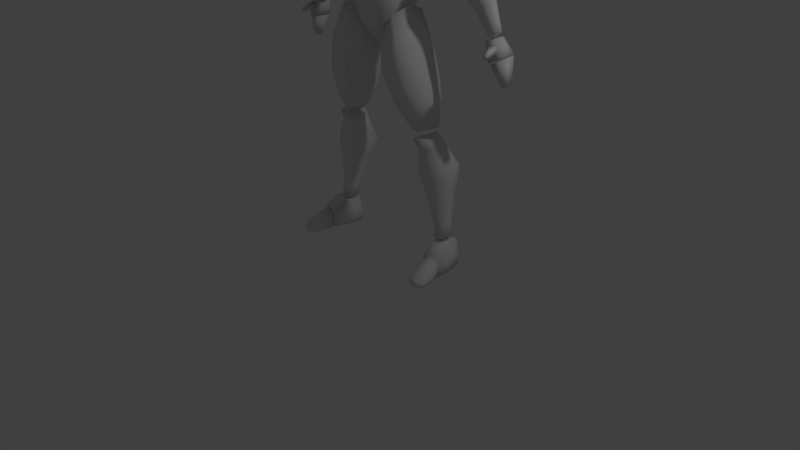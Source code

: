 # Source: Mannequin_Character_Smooth.blend  (saved by Blender 2.79.0; exported with 4.5.12 LTS)
import bpy
from mathutils import Matrix  # noqa: F401  (used for matrix-valued properties, if any)

bpy.ops.wm.read_factory_settings(use_empty=True)
scene = bpy.context.scene
scene.name = 'Scene'

# ---- collections
col_collection_1 = bpy.data.collections.new('Collection 1'); scene.collection.children.link(col_collection_1)

# ---- materials (node trees are filled in below, after node groups)
mat_base_white = bpy.data.materials.new('Base_White')
mat_base_white.alpha_threshold = 0.0
mat_base_white.use_transparent_shadow = False
mat_base_white.roughness = 0.5
mat_base_white.line_color = (0.0, 0.0, 0.0, 1.0)
mat_l_arm = bpy.data.materials.new('L_Arm')
mat_l_arm.alpha_threshold = 0.0
mat_l_arm.use_transparent_shadow = False
mat_l_arm.diffuse_color = (0.1374, 0.6183, 0.8, 1.0)
mat_l_arm.roughness = 0.5
mat_l_arm.specular_intensity = 0.0
mat_r_arm = bpy.data.materials.new('R_Arm')
mat_r_arm.alpha_threshold = 0.0
mat_r_arm.use_transparent_shadow = False
mat_r_arm.diffuse_color = (0.8, 0.04769, 0.05711, 1.0)
mat_r_arm.roughness = 0.5
mat_r_arm.specular_intensity = 0.0
mat_dark_grey = bpy.data.materials.new('Dark_grey')
mat_dark_grey.alpha_threshold = 0.0
mat_dark_grey.use_transparent_shadow = False
mat_dark_grey.diffuse_color = (0.17, 0.17, 0.17, 1.0)
mat_dark_grey.roughness = 0.5
mat_dark_grey.specular_intensity = 0.0

# ---- material node trees

# ---- world
world_world = bpy.data.worlds.new('World'); scene.world = world_world
world_world.color = (0.05088, 0.05088, 0.05088)
world_world.use_sun_shadow = False
world_world.sun_shadow_jitter_overblur = 0.0
world_world.cycles.sampling_method = 'MANUAL'

# ---- cameras
cam_camera = bpy.data.cameras.new('Camera')
cam_camera.clip_end = 100.0
cam_camera.lens = 35.0
cam_camera.sensor_width = 32.0
cam_camera.sensor_height = 18.0
cam_camera.ortho_scale = 7.314
cam_camera.dof.focus_distance = 0.0
cam_camera.dof.aperture_fstop = 128.0

# ---- lights
light_lamp = bpy.data.lights.new('Lamp', 'POINT')
light_lamp.transmission_factor = 0.0
light_lamp.cutoff_distance = 30.0
light_lamp.energy = 100.0
light_lamp.shadow_buffer_clip_start = 1.001
light_lamp.shadow_soft_size = 0.1
light_lamp.shadow_maximum_resolution = 0.006
light_lamp.use_absolute_resolution = True

# ---- meshes
me_cube = bpy.data.meshes.new('Cube')
me_cube.from_pydata([(0.8854, -0.1843, -0.1088), (1.071, -0.1482, -0.1034), (1.121, -0.4327, -0.1034), (0.936, -0.4692, -0.1048), (0.8775, -0.1756, 0.1028), (1.063, -0.1395, 0.1082), (1.116, -0.4085, -0.02413), (0.9306, -0.4449, -0.02137), (0.9776, -0.1635, -0.1118), (1.036, -0.4907, -0.1101), (0.9659, -0.1423, 0.1458), (1.033, -0.4762, -0.01824), (1.083, -0.1203, -0.09574), (1.077, -0.0989, 0.1455), (0.8525, -0.1657, -0.09745), (0.8465, -0.1444, 0.1438), (0.9978, 0.3123, -0.09574), (0.9848, 0.2778, 0.2547), (0.7672, 0.2669, -0.09745), (0.7885, 0.2399, 0.2469), (0.8676, -0.1711, -0.004113), (1.076, -0.1304, 0.001976), (1.133, -0.4275, -0.0614), (0.9222, -0.4692, -0.06094), (1.038, -0.5004, -0.06013), (0.9684, -0.1468, 0.01579), (0.7976, -0.00264, -0.09761), (0.8145, 0.006196, 0.2435), (1.072, 0.05144, -0.09558), (1.048, 0.0513, 0.2527), (0.9687, -0.1474, -0.09952), (0.9626, -0.1256, 0.1468), (0.8776, 0.3148, -0.09952), (0.8832, 0.2755, 0.2565), (0.9331, 0.01843, 0.25), (0.935, 0.02349, -0.09952), (1.08, -0.1109, 0.02179), (0.8498, -0.1563, 0.02008), (0.764, 0.2788, 0.02008), (0.9946, 0.3243, 0.02179), (1.071, 0.05128, 0.02195), (0.7968, -0.002804, 0.01992), (0.8756, 0.3202, 0.02046), (0.9659, -0.1378, 0.02046), (0.9443, 0.08047, 0.3068), (0.899, 0.02738, 1.201), (0.8003, 0.08047, 0.281), (0.5591, 0.02738, 1.14), (0.9443, 0.2268, 0.3068), (0.899, 0.3728, 1.201), (0.8003, 0.2268, 0.281), (0.5591, 0.3728, 1.14), (0.9087, 0.06103, 0.876), (0.6631, 0.06103, 0.832), (0.6631, 0.3106, 0.832), (0.9087, 0.3106, 0.876), (0.8063, 0.01295, 1.435), (0.565, 0.01295, 1.391), (0.8063, 0.2581, 1.435), (0.565, 0.2581, 1.391), (0.7798, 0.1536, 0.2908), (0.5163, 0.2001, 1.133), (0.9614, 0.1536, 0.3158), (0.9418, 0.2001, 1.209), (0.9397, 0.1858, 0.8816), (0.6322, 0.1858, 0.8264), (0.5346, 0.1355, 1.386), (0.8366, 0.1355, 1.44), (0.8715, 0.04526, 0.2983), (0.7291, -0.02672, 1.171), (0.872, 0.2641, 0.2956), (0.7291, 0.4422, 1.171), (0.7859, 0.3684, 0.854), (0.7859, 0.01409, 0.854), (0.6856, -0.03901, 1.413), (0.6856, 0.3084, 1.413), (0.8729, 0.1547, 0.2902), (0.7765, -0.04936, 1.57), (0.5459, -0.04936, 1.528), (0.7765, 0.1849, 1.57), (0.5459, 0.1849, 1.528), (0.5169, 0.06779, 1.523), (0.8056, 0.06779, 1.575), (0.6574, -0.1068, 1.57), (0.6548, 0.2252, 1.585), (0.6558, 0.05917, 1.579), (0.7228, -0.06653, 1.681), (0.4177, -0.2567, 3.005), (0.5334, -0.06653, 1.659), (0.2173, -0.2567, 2.631), (0.7247, 0.1953, 1.67), (0.4177, 0.1975, 3.005), (0.5349, 0.1953, 1.651), (0.2173, 0.1975, 2.539), (0.6899, -0.2157, 2.027), (0.3913, -0.2157, 1.974), (0.3913, 0.2644, 1.974), (0.6899, 0.2644, 2.027), (0.6534, -0.2786, 2.222), (0.3676, -0.2786, 2.17), (0.3676, 0.2686, 2.17), (0.6534, 0.2686, 2.222), (0.6326, -0.07374, 1.645), (0.3641, -0.2805, 2.919), (0.6296, 0.2077, 1.662), (0.3641, 0.2194, 2.919), (0.5406, 0.2817, 2.001), (0.5406, -0.2343, 2.001), (0.5105, 0.2861, 2.196), (0.5105, -0.3021, 2.196), (0.4716, 0.06528, 1.637), (0.09035, 0.001119, 2.569), (0.7862, 0.06528, 1.694), (0.4416, 0.001119, 3.075), (0.7924, 0.02413, 2.04), (0.2909, 0.02413, 1.95), (0.7507, -0.006059, 2.238), (0.2707, -0.006059, 2.152), (0.3538, 0.0001111, 2.976), (0.6289, 0.06794, 1.666), (0.09781, -0.1002, 2.647), (0.176, -0.2087, 2.826), (0.09781, 0.1002, 2.647), (0.176, 0.2087, 2.805), (0.3156, -0.2242, 3.054), (0.3156, 0.2242, 3.054), (0.3576, -0.2852, 3.442), (0.3576, 0.2852, 3.436), (0.3903, -0.2852, 3.61), (0.3903, 0.2852, 3.61), (0.5162, -0.3656, 3.987), (0.5162, 0.3656, 3.987), (0.525, -0.3996, 4.246), (0.525, 0.3996, 4.246), (0.5671, -0.4314, 4.561), (0.5671, 0.4314, 4.561), (0.297, -0.2994, 4.741), (0.297, 0.2994, 4.741), (0.1484, -0.161, 4.764), (0.1484, 0.161, 4.764), (0.1122, -2.384e-07, 2.597), (0.206, -2.384e-07, 2.796), (0.3613, -2.384e-07, 3.018), (0.4157, -2.384e-07, 3.455), (0.4484, -2.384e-07, 3.567), (0.5907, -2.384e-07, 4.011), (0.6008, -2.384e-07, 4.203), (0.6488, -2.384e-07, 4.675), (0.3224, -2.384e-07, 4.741), (0.2036, -2.384e-07, 4.764), (0.6772, -0.08142, 4.167), (0.7099, -0.05438, 4.61), (0.6082, 0.2177, 4.167), (0.6408, 0.2448, 4.61), (0.976, 0.1085, 3.687), (1.134, 0.145, 3.788), (0.933, 0.2949, 3.687), (1.091, 0.3315, 3.788), (0.5979, 0.05782, 4.208), (0.6843, 0.0909, 4.642), (0.9529, 0.2013, 3.656), (1.128, 0.2417, 3.768), (0.7015, -0.08664, 4.398), (0.6262, 0.2396, 4.398), (1.015, 0.3227, 3.73), (1.062, 0.1194, 3.73), (1.056, 0.2251, 3.688), (0.6293, 0.06851, 4.452), (0.7157, 0.2496, 3.939), (0.9376, 0.3008, 4.081), (0.776, -0.0118, 3.939), (0.9979, 0.03943, 4.081), (0.9661, 0.1697, 4.1), (0.7213, 0.1132, 3.944), (0.8885, 0.001688, 4.012), (0.8227, 0.2867, 4.012), (1.411, 0.1973, 2.878), (1.005, 0.08165, 3.544), (1.388, 0.2978, 2.878), (0.9535, 0.3034, 3.544), (1.522, 0.2228, 2.939), (1.249, 0.1381, 3.678), (1.499, 0.3233, 2.939), (1.198, 0.3598, 3.678), (1.076, 0.03178, 3.355), (1.014, 0.2994, 3.355), (1.309, 0.3675, 3.517), (1.371, 0.09985, 3.517), (1.456, 0.3233, 2.881), (1.047, 0.3469, 3.658), (1.483, 0.2039, 2.881), (1.107, 0.08337, 3.658), (1.22, 0.03861, 3.453), (1.147, 0.3566, 3.453), (1.404, 0.2484, 2.845), (0.9318, 0.1816, 3.578), (1.535, 0.2788, 2.917), (1.222, 0.2486, 3.737), (1.359, 0.238, 3.549), (1.008, 0.1572, 3.357), (1.074, 0.2143, 3.664), (1.478, 0.2656, 2.864), (1.232, 0.2912, 3.132), (1.404, 0.331, 3.226), (1.44, 0.1744, 3.226), (1.268, 0.1346, 3.132), (1.318, 0.3266, 3.172), (1.361, 0.1405, 3.172), (1.237, 0.2099, 3.116), (1.442, 0.2573, 3.229), (0.8941, -0.3442, -0.1049), (1.112, -0.3012, -0.1033), (0.8874, -0.316, 0.04148), (1.106, -0.273, 0.04103), (0.9994, -0.3094, 0.06269), (1.007, -0.3415, -0.1101), (0.8761, -0.3322, -0.03172), (1.124, -0.2834, -0.0309), (0.6346, 0.2504, 4.049), (0.9049, -0.02085, 4.368), (0.6327, 0.08315, 4.074), (0.7971, -0.06085, 4.215), (0.8318, 0.2959, 4.368), (0.7077, -0.06636, 4.049), (0.8576, 0.1351, 4.41), (0.7174, 0.2847, 4.215), (1.345, 0.2941, 2.955), (1.469, 0.3227, 3.023), (1.495, 0.2102, 3.023), (1.415, 0.3215, 2.969), (1.446, 0.1877, 2.969), (1.357, 0.2376, 2.928), (1.504, 0.2716, 3.009), (1.371, 0.1815, 2.955), (1.503, 0.1267, 2.599), (1.405, 0.1756, 2.811), (1.465, 0.3782, 2.593), (1.373, 0.3142, 2.811), (1.643, 0.1786, 2.673), (1.543, 0.2076, 2.857), (1.605, 0.4302, 2.666), (1.511, 0.3462, 2.857), (1.601, 0.2485, 2.325), (1.509, 0.1474, 2.583), (1.584, 0.3259, 2.325), (1.476, 0.3655, 2.583), (1.678, 0.2661, 2.356), (1.646, 0.1949, 2.661), (1.66, 0.3436, 2.356), (1.613, 0.413, 2.661), (1.58, 0.01753, 2.718), (1.561, 0.1783, 2.779), (1.53, 0.00754, 2.717), (1.473, 0.1605, 2.78), (1.58, 0.02271, 2.668), (1.566, 0.15, 2.694), (1.53, 0.01272, 2.667), (1.478, 0.1322, 2.695), (0.5599, -0.3169, 2.614), (0.3028, -0.3169, 2.353), (0.3028, 0.2489, 2.353), (0.5599, 0.2489, 2.614), (0.4547, 0.2694, 2.557), (0.4547, -0.3417, 2.557), (0.6428, -0.01486, 2.704), (0.1862, -0.01486, 2.358), (0.9133, 0.03451, 1.04), (0.6016, 0.03451, 0.9845), (0.6016, 0.3512, 0.9845), (0.9133, 0.3512, 1.04), (0.9526, 0.1928, 1.047), (0.5624, 0.1928, 0.9774), (0.7575, 0.4195, 1.012), (0.7575, -0.01987, 1.012), (0.7781, 0.09357, 0.4404), (0.7781, 0.2463, 0.4404), (0.9284, 0.2463, 0.4674), (0.9284, 0.09357, 0.4674), (0.7581, 0.1699, 0.443), (0.9469, 0.1699, 0.4734), (0.8529, 0.06134, 0.4559), (0.8531, 0.2832, 0.4547), (0.2314, -0.3141, 4.966), (0.2665, -0.2714, 5.496), (0.2334, 0.1891, 5.09), (0.2768, 0.1541, 5.496), (-0.001135, 0.2023, 4.974), (-0.001135, 0.2212, 5.598), (-0.001135, -0.2759, 5.614), (0.2422, -0.007278, 4.936), (0.285, -0.01932, 5.52), (0.2645, 0.2086, 5.225), (0.2577, -0.3167, 5.231), (0.2738, -0.01244, 5.228), (-0.8854, -0.1843, -0.1088), (-1.071, -0.1482, -0.1034), (-1.121, -0.4327, -0.1034), (-0.936, -0.4692, -0.1048), (-0.8775, -0.1756, 0.1028), (-1.063, -0.1395, 0.1082), (-1.116, -0.4085, -0.02413), (-0.9306, -0.4449, -0.02137), (-0.9776, -0.1635, -0.1118), (-1.036, -0.4907, -0.1101), (-0.9659, -0.1423, 0.1458), (-1.033, -0.4762, -0.01824), (-1.083, -0.1203, -0.09574), (-1.077, -0.0989, 0.1455), (-0.8525, -0.1657, -0.09745), (-0.8465, -0.1444, 0.1438), (-0.9978, 0.3123, -0.09574), (-0.9848, 0.2778, 0.2547), (-0.7672, 0.2669, -0.09745), (-0.7885, 0.2399, 0.2469), (-0.8676, -0.1711, -0.004113), (-1.076, -0.1304, 0.001976), (-1.133, -0.4275, -0.0614), (-0.9222, -0.4692, -0.06094), (-1.038, -0.5004, -0.06013), (-0.9684, -0.1468, 0.01579), (-0.7976, -0.00264, -0.09761), (-0.8145, 0.006196, 0.2435), (-1.072, 0.05144, -0.09558), (-1.048, 0.0513, 0.2527), (-0.9687, -0.1474, -0.09952), (-0.9626, -0.1256, 0.1468), (-0.8776, 0.3148, -0.09952), (-0.8832, 0.2755, 0.2565), (-0.9331, 0.01843, 0.25), (-0.935, 0.02349, -0.09952), (-1.08, -0.1109, 0.02179), (-0.8498, -0.1563, 0.02008), (-0.764, 0.2788, 0.02008), (-0.9946, 0.3243, 0.02179), (-1.071, 0.05128, 0.02195), (-0.7968, -0.002804, 0.01992), (-0.8756, 0.3202, 0.02046), (-0.9659, -0.1378, 0.02046), (-0.9443, 0.08047, 0.3068), (-0.899, 0.02738, 1.201), (-0.8003, 0.08047, 0.281), (-0.5591, 0.02738, 1.14), (-0.9443, 0.2268, 0.3068), (-0.899, 0.3728, 1.201), (-0.8003, 0.2268, 0.281), (-0.5591, 0.3728, 1.14), (-0.9087, 0.06103, 0.876), (-0.6631, 0.06103, 0.832), (-0.6631, 0.3106, 0.832), (-0.9087, 0.3106, 0.876), (-0.8063, 0.01295, 1.435), (-0.565, 0.01295, 1.391), (-0.8063, 0.2581, 1.435), (-0.565, 0.2581, 1.391), (-0.7798, 0.1536, 0.2908), (-0.5163, 0.2001, 1.133), (-0.9614, 0.1536, 0.3158), (-0.9418, 0.2001, 1.209), (-0.9397, 0.1858, 0.8816), (-0.6322, 0.1858, 0.8264), (-0.5346, 0.1355, 1.386), (-0.8366, 0.1355, 1.44), (-0.8715, 0.04526, 0.2983), (-0.7291, -0.02672, 1.171), (-0.872, 0.2641, 0.2956), (-0.7291, 0.4422, 1.171), (-0.7859, 0.3684, 0.854), (-0.7859, 0.01409, 0.854), (-0.6856, -0.03901, 1.413), (-0.6856, 0.3084, 1.413), (-0.8729, 0.1547, 0.2902), (-0.7765, -0.04936, 1.57), (-0.5459, -0.04936, 1.528), (-0.7765, 0.1849, 1.57), (-0.5459, 0.1849, 1.528), (-0.5169, 0.06779, 1.523), (-0.8056, 0.06779, 1.575), (-0.6574, -0.1068, 1.57), (-0.6548, 0.2252, 1.585), (-0.6558, 0.05917, 1.579), (-0.7228, -0.06653, 1.681), (-0.4177, -0.2567, 3.005), (-0.5334, -0.06653, 1.659), (-0.2173, -0.2567, 2.631), (-0.7247, 0.1953, 1.67), (-0.4177, 0.1975, 3.005), (-0.5349, 0.1953, 1.651), (-0.2173, 0.1975, 2.539), (-0.6899, -0.2157, 2.027), (-0.3913, -0.2157, 1.974), (-0.3913, 0.2644, 1.974), (-0.6899, 0.2644, 2.027), (-0.6534, -0.2786, 2.222), (-0.3676, -0.2786, 2.17), (-0.3676, 0.2686, 2.17), (-0.6534, 0.2686, 2.222), (-0.6326, -0.07374, 1.645), (-0.3641, -0.2805, 2.919), (-0.6296, 0.2077, 1.662), (-0.3641, 0.2194, 2.919), (-0.5406, 0.2817, 2.001), (-0.5406, -0.2343, 2.001), (-0.5105, 0.2861, 2.196), (-0.5105, -0.3021, 2.196), (-0.4716, 0.06528, 1.637), (-0.09035, 0.001119, 2.569), (-0.7862, 0.06528, 1.694), (-0.4416, 0.001119, 3.075), (-0.7924, 0.02413, 2.04), (-0.2909, 0.02413, 1.95), (-0.7507, -0.006059, 2.238), (-0.2707, -0.006059, 2.152), (-0.3538, 0.0001111, 2.976), (-0.6289, 0.06794, 1.666), (-0.09781, -0.1002, 2.647), (-0.176, -0.2087, 2.826), (-0.09781, 0.1002, 2.647), (-0.176, 0.2087, 2.805), (-0.3156, -0.2242, 3.054), (-0.3156, 0.2242, 3.054), (-0.3576, -0.2852, 3.442), (-0.3576, 0.2852, 3.436), (-0.3903, -0.2852, 3.61), (-0.3903, 0.2852, 3.61), (-0.5162, -0.3656, 3.987), (-0.5162, 0.3656, 3.987), (-0.525, -0.3996, 4.246), (-0.525, 0.3996, 4.246), (-0.5671, -0.4314, 4.561), (-0.5671, 0.4314, 4.561), (-0.297, -0.2994, 4.741), (-0.297, 0.2994, 4.741), (-0.1484, -0.161, 4.764), (-0.1484, 0.161, 4.764), (-0.1122, -2.384e-07, 2.597), (-0.206, -2.384e-07, 2.796), (-0.3613, -2.384e-07, 3.018), (-0.4157, -2.384e-07, 3.455), (-0.4484, -2.384e-07, 3.567), (-0.5907, -2.384e-07, 4.011), (-0.6008, -2.384e-07, 4.203), (-0.6488, -2.384e-07, 4.675), (-0.3224, -2.384e-07, 4.741), (-0.2036, -2.384e-07, 4.764), (-0.6772, -0.08142, 4.167), (-0.7099, -0.05438, 4.61), (-0.6082, 0.2177, 4.167), (-0.6408, 0.2448, 4.61), (-0.976, 0.1085, 3.687), (-1.134, 0.145, 3.788), (-0.933, 0.2949, 3.687), (-1.091, 0.3315, 3.788), (-0.5979, 0.05782, 4.208), (-0.6843, 0.0909, 4.642), (-0.9529, 0.2013, 3.656), (-1.128, 0.2417, 3.768), (-0.7015, -0.08664, 4.398), (-0.6262, 0.2396, 4.398), (-1.015, 0.3227, 3.73), (-1.062, 0.1194, 3.73), (-1.056, 0.2251, 3.688), (-0.6293, 0.06851, 4.452), (-0.7157, 0.2496, 3.939), (-0.9376, 0.3008, 4.081), (-0.776, -0.0118, 3.939), (-0.9979, 0.03943, 4.081), (-0.9661, 0.1697, 4.1), (-0.7213, 0.1132, 3.944), (-0.8885, 0.001688, 4.012), (-0.8227, 0.2867, 4.012), (-1.411, 0.1973, 2.878), (-1.005, 0.08165, 3.544), (-1.388, 0.2978, 2.878), (-0.9535, 0.3034, 3.544), (-1.522, 0.2228, 2.939), (-1.249, 0.1381, 3.678), (-1.499, 0.3233, 2.939), (-1.198, 0.3598, 3.678), (-1.076, 0.03178, 3.355), (-1.014, 0.2994, 3.355), (-1.309, 0.3675, 3.517), (-1.371, 0.09985, 3.517), (-1.456, 0.3233, 2.881), (-1.047, 0.3469, 3.658), (-1.483, 0.2039, 2.881), (-1.107, 0.08337, 3.658), (-1.22, 0.03861, 3.453), (-1.147, 0.3566, 3.453), (-1.404, 0.2484, 2.845), (-0.9318, 0.1816, 3.578), (-1.535, 0.2788, 2.917), (-1.222, 0.2486, 3.737), (-1.359, 0.238, 3.549), (-1.008, 0.1572, 3.357), (-1.074, 0.2143, 3.664), (-1.478, 0.2656, 2.864), (-1.232, 0.2912, 3.132), (-1.404, 0.331, 3.226), (-1.44, 0.1744, 3.226), (-1.268, 0.1346, 3.132), (-1.318, 0.3266, 3.172), (-1.361, 0.1405, 3.172), (-1.237, 0.2099, 3.116), (-1.442, 0.2573, 3.229), (-0.8941, -0.3442, -0.1049), (-1.112, -0.3012, -0.1033), (-0.8874, -0.316, 0.04148), (-1.106, -0.273, 0.04103), (-0.9994, -0.3094, 0.06269), (-1.007, -0.3415, -0.1101), (-0.8761, -0.3322, -0.03172), (-1.124, -0.2834, -0.0309), (-0.6346, 0.2504, 4.049), (-0.9049, -0.02085, 4.368), (-0.6327, 0.08315, 4.074), (-0.7971, -0.06085, 4.215), (-0.8318, 0.2959, 4.368), (-0.7077, -0.06636, 4.049), (-0.8576, 0.1351, 4.41), (-0.7174, 0.2847, 4.215), (-1.345, 0.2941, 2.955), (-1.469, 0.3227, 3.023), (-1.495, 0.2102, 3.023), (-1.415, 0.3215, 2.969), (-1.446, 0.1877, 2.969), (-1.357, 0.2376, 2.928), (-1.504, 0.2716, 3.009), (-1.371, 0.1815, 2.955), (-1.503, 0.1267, 2.599), (-1.405, 0.1756, 2.811), (-1.465, 0.3782, 2.593), (-1.373, 0.3142, 2.811), (-1.643, 0.1786, 2.673), (-1.543, 0.2076, 2.857), (-1.605, 0.4302, 2.666), (-1.511, 0.3462, 2.857), (-1.601, 0.2485, 2.325), (-1.509, 0.1474, 2.583), (-1.584, 0.3259, 2.325), (-1.476, 0.3655, 2.583), (-1.678, 0.2661, 2.356), (-1.646, 0.1949, 2.661), (-1.66, 0.3436, 2.356), (-1.613, 0.413, 2.661), (-1.58, 0.01753, 2.718), (-1.561, 0.1783, 2.779), (-1.53, 0.00754, 2.717), (-1.473, 0.1605, 2.78), (-1.58, 0.02271, 2.668), (-1.566, 0.15, 2.694), (-1.53, 0.01272, 2.667), (-1.478, 0.1322, 2.695), (-0.5599, -0.3169, 2.614), (-0.3028, -0.3169, 2.353), (-0.3028, 0.2489, 2.353), (-0.5599, 0.2489, 2.614), (-0.4547, 0.2694, 2.557), (-0.4547, -0.3417, 2.557), (-0.6428, -0.01486, 2.704), (-0.1862, -0.01486, 2.358), (-0.9133, 0.03451, 1.04), (-0.6016, 0.03451, 0.9845), (-0.6016, 0.3512, 0.9845), (-0.9133, 0.3512, 1.04), (-0.9526, 0.1928, 1.047), (-0.5624, 0.1928, 0.9774), (-0.7575, 0.4195, 1.012), (-0.7575, -0.01987, 1.012), (-0.7781, 0.09357, 0.4404), (-0.7781, 0.2463, 0.4404), (-0.9284, 0.2463, 0.4674), (-0.9284, 0.09357, 0.4674), (-0.7581, 0.1699, 0.443), (-0.9469, 0.1699, 0.4734), (-0.8529, 0.06134, 0.4559), (-0.8531, 0.2832, 0.4547), (0.0, 0.1148, 2.597), (0.0, 0.239, 2.796), (0.0, -0.1148, 2.597), (0.0, -0.239, 2.796), (0.0, 0.2568, 3.018), (0.0, -0.2568, 3.018), (0.0, 0.3267, 3.455), (0.0, -0.3267, 3.468), (0.0, 0.3267, 3.567), (0.0, -0.3267, 3.567), (0.0, 0.4188, 4.011), (0.0, -0.4188, 4.011), (0.0, 0.4577, 4.274), (0.0, -0.4577, 4.274), (0.0, 0.4942, 4.607), (0.0, -0.4942, 4.607), (0.0, 0.3254, 4.741), (0.0, -0.3254, 4.741), (0.0, 0.2123, 4.764), (0.0, -0.2123, 4.764), (0.0, -2.384e-07, 2.597), (-0.2314, -0.3141, 4.966), (-0.2665, -0.2714, 5.496), (-0.2334, 0.1891, 5.09), (-0.2768, 0.1541, 5.496), (0.001135, 0.2023, 4.974), (0.001135, 0.2212, 5.598), (0.0, -0.3296, 4.84), (0.001135, -0.2759, 5.614), (-0.2422, -0.007278, 4.936), (-0.285, -0.01932, 5.52), (0.0, -0.002118, 5.647), (0.0, -0.007278, 4.858), (-0.2645, 0.2086, 5.225), (-0.2577, -0.3167, 5.231), (0.0, -0.3403, 5.24), (0.0, 0.2736, 5.24), (-0.2738, -0.01244, 5.228), (0.0, -2.384e-07, 3.489), (0.0, -2.384e-07, 3.531), (-1.521, 0.1354, 2.979), (-1.298, 0.06469, 3.604), (-1.521, 0.3382, 2.979), (-1.298, 0.3671, 3.604), (-1.336, 0.1354, 2.897), (-1.021, 0.06469, 3.481), (-1.336, 0.3382, 2.897), (-1.021, 0.3671, 3.481), (-1.445, 0.02782, 3.268), (-1.434, 0.4224, 3.332), (-1.132, 0.4224, 3.198), (-1.173, 0.02782, 3.147), (-1.564, 0.2368, 2.942), (-1.299, 0.2159, 3.689), (-1.335, 0.2368, 2.84), (-0.9575, 0.2159, 3.537), (-1.066, 0.2159, 3.124), (-1.533, 0.2159, 3.331), (-1.443, 0.3551, 2.905), (-1.137, 0.3923, 3.592), (-1.443, 0.1185, 2.905), (-1.137, 0.03948, 3.592), (-1.311, -0.003541, 3.201), (-1.275, 0.4353, 3.283), (-1.592, 0.2368, 2.954), (-1.509, 0.1107, 3.003), (-1.352, 0.2159, 3.737), (-1.321, 0.4224, 3.586), (-1.433, 0.3839, 2.928), (-1.515, 0.3629, 3.0), (-1.155, 0.4353, 3.552), (-1.019, 0.4224, 3.451), (-1.307, 0.2368, 2.827), (-1.324, 0.3629, 2.915), (-0.8857, 0.2159, 3.53), (-1.011, 0.009328, 3.454), (-1.431, 0.0897, 2.933), (-1.327, 0.1107, 2.922), (-1.153, -0.003541, 3.558), (-1.324, 0.009328, 3.594), (-1.129, 0.009328, 3.19), (-1.313, 0.1107, 2.887), (-1.443, 0.0897, 2.905), (-1.544, 0.1107, 2.989), (-1.442, 0.009328, 3.329), (-1.277, -0.003541, 3.277), (-1.488, 0.009328, 3.312), (-1.342, 0.009328, 3.64), (-1.137, -0.003541, 3.592), (-0.9645, 0.009328, 3.472), (-1.111, 0.009328, 3.144), (-1.293, -0.003541, 3.243), (-1.137, 0.4353, 3.592), (-0.9645, 0.4224, 3.472), (-1.342, 0.4224, 3.64), (-1.448, 0.4039, 3.277), (-1.164, 0.4039, 3.15), (-1.308, 0.4353, 3.208), (-1.488, 0.4224, 3.312), (-1.544, 0.3629, 2.989), (-1.443, 0.3839, 2.905), (-1.111, 0.4224, 3.144), (-1.313, 0.3629, 2.887), (-1.293, 0.4353, 3.243), (-1.514, 0.1374, 2.993), (-1.305, 0.06481, 3.59), (-1.514, 0.3362, 2.993), (-1.305, 0.3669, 3.59), (-1.33, 0.1374, 2.912), (-1.026, 0.06481, 3.466), (-1.33, 0.3362, 2.912), (-1.026, 0.3669, 3.466), (-1.443, 0.04304, 3.272), (-1.433, 0.4064, 3.332), (-1.132, 0.4064, 3.198), (-1.17, 0.04304, 3.151), (-1.56, 0.2368, 2.957), (-1.311, 0.2159, 3.678), (-1.326, 0.2368, 2.853), (-0.9572, 0.2159, 3.521), (-1.08, 0.216, 3.132), (-1.517, 0.216, 3.327), (-1.437, 0.3573, 2.919), (-1.144, 0.3967, 3.578), (-1.437, 0.1164, 2.919), (-1.144, 0.03508, 3.578), (-1.309, 0.01148, 3.206), (-1.275, 0.4193, 3.283), (-1.579, 0.2367, 2.963), (-1.509, 0.1266, 3.004), (-1.35, 0.2159, 3.722), (-1.32, 0.4064, 3.586), (-1.433, 0.368, 2.927), (-1.516, 0.3469, 3.001), (-1.155, 0.4193, 3.553), (-1.019, 0.4064, 3.452), (-1.309, 0.2367, 2.843), (-1.323, 0.3469, 2.915), (-0.8988, 0.2159, 3.521), (-1.012, 0.02532, 3.455), (-1.431, 0.1057, 2.932), (-1.325, 0.1266, 2.923), (-1.152, 0.01245, 3.558), (-1.324, 0.02532, 3.594), (-1.129, 0.02531, 3.19), (-1.316, 0.1211, 2.899), (-1.438, 0.1002, 2.916), (-1.533, 0.1211, 2.995), (-1.441, 0.02531, 3.329), (-1.278, 0.01245, 3.277), (-1.479, 0.02197, 3.31), (-1.338, 0.02016, 3.629), (-1.143, 0.005708, 3.58), (-0.9754, 0.02016, 3.468), (-1.118, 0.02197, 3.15), (-1.292, 0.01228, 3.245), (-1.143, 0.426, 3.58), (-0.9754, 0.4116, 3.468), (-1.338, 0.4116, 3.629), (-1.447, 0.3886, 3.281), (-1.161, 0.3886, 3.154), (-1.305, 0.4207, 3.214), (-1.479, 0.4097, 3.31), (-1.533, 0.3521, 2.995), (-1.438, 0.3734, 2.916), (-1.118, 0.4097, 3.15), (-1.316, 0.3521, 2.898), (-1.292, 0.4196, 3.246)], [], [(215, 211, 2, 9), (214, 11, 6, 213), (25, 10, 5, 21), (217, 213, 6, 22), (24, 11, 7, 23), (216, 210, 3, 23), (22, 6, 11, 24), (20, 4, 10, 25), (212, 7, 11, 214), (210, 215, 9, 3), (43, 31, 15, 37), (41, 27, 19, 38), (42, 33, 17, 39), (40, 29, 13, 36), (35, 32, 16, 28), (34, 31, 13, 29), (0, 20, 25, 8), (2, 22, 24, 9), (212, 216, 23, 7), (9, 24, 23, 3), (211, 217, 22, 2), (8, 25, 21, 1), (33, 34, 29, 17), (30, 35, 28, 12), (39, 17, 29, 40), (37, 15, 27, 41), (14, 26, 35, 30), (19, 27, 34, 33), (27, 15, 31, 34), (26, 18, 32, 35), (38, 19, 33, 42), (36, 13, 31, 43), (12, 36, 43, 30), (18, 38, 42, 32), (14, 37, 41, 26), (16, 39, 40, 28), (28, 40, 36, 12), (32, 42, 39, 16), (26, 41, 38, 18), (30, 43, 37, 14), (273, 69, 47, 267), (271, 61, 51, 268), (272, 71, 49, 269), (270, 63, 45, 266), (76, 70, 48, 62), (71, 51, 59, 75), (279, 64, 52, 277), (281, 72, 55, 276), (278, 65, 54, 275), (280, 73, 53, 274), (74, 56, 77, 83), (69, 45, 56, 74), (63, 49, 58, 67), (61, 47, 57, 66), (51, 61, 66, 59), (45, 63, 67, 56), (59, 66, 81, 80), (274, 53, 65, 278), (276, 55, 64, 279), (68, 76, 62, 44), (269, 49, 63, 270), (267, 47, 61, 271), (46, 60, 76, 68), (56, 67, 82, 77), (47, 69, 74, 57), (66, 57, 78, 81), (277, 52, 73, 280), (275, 54, 72, 281), (49, 71, 75, 58), (60, 50, 70, 76), (268, 51, 71, 272), (266, 45, 69, 273), (85, 83, 77, 82), (84, 85, 82, 79), (80, 81, 85, 84), (81, 78, 83, 85), (67, 58, 79, 82), (58, 75, 84, 79), (57, 74, 83, 78), (75, 59, 80, 84), (263, 103, 89, 259), (265, 111, 93, 260), (262, 105, 91, 261), (264, 113, 87, 258), (119, 104, 90, 112), (118, 103, 87, 113), (112, 114, 94, 86), (104, 106, 97, 90), (110, 115, 96, 92), (102, 107, 95, 88), (114, 116, 98, 94), (106, 108, 101, 97), (115, 117, 100, 96), (107, 109, 99, 95), (94, 98, 109, 107), (96, 100, 108, 106), (86, 94, 107, 102), (92, 96, 106, 104), (111, 89, 103, 118), (110, 92, 104, 119), (260, 93, 105, 262), (258, 87, 103, 263), (88, 110, 119, 102), (93, 111, 118, 105), (95, 99, 117, 115), (97, 101, 116, 114), (88, 95, 115, 110), (90, 97, 114, 112), (105, 118, 113, 91), (102, 119, 112, 86), (261, 91, 113, 264), (259, 89, 111, 265), (576, 577, 123, 122), (140, 141, 121, 120), (596, 140, 120, 578), (579, 121, 124, 581), (142, 125, 127, 143), (141, 123, 125, 142), (581, 124, 126, 583), (585, 128, 130, 587), (145, 131, 133, 146), (144, 129, 131, 145), (587, 130, 132, 589), (591, 134, 136, 593), (589, 132, 134, 591), (148, 137, 139, 149), (147, 135, 137, 148), (593, 136, 138, 595), (134, 147, 148, 136), (136, 148, 149, 138), (128, 144, 145, 130), (130, 145, 146, 132), (128, 585, 615, 144), (121, 141, 142, 124), (124, 142, 143, 126), (576, 122, 140, 596), (122, 123, 141, 140), (137, 592, 594, 139), (594, 595, 138, 149, 139), (135, 590, 592, 137), (133, 588, 590, 135), (131, 586, 588, 133), (129, 584, 586, 131), (126, 143, 614, 583), (125, 580, 582, 127), (123, 577, 580, 125), (120, 121, 579, 578), (135, 147, 146, 133), (132, 146, 147, 134), (167, 159, 153, 163), (175, 169, 157, 164), (166, 161, 155, 165), (221, 219, 151, 162), (173, 160, 154, 170), (224, 159, 151, 219), (222, 153, 159, 224), (168, 156, 160, 173), (164, 157, 161, 166), (162, 151, 159, 167), (150, 162, 167, 158), (156, 164, 166, 160), (223, 221, 162, 150), (160, 166, 165, 154), (168, 175, 164, 156), (158, 167, 163, 152), (218, 225, 175, 168), (154, 165, 174, 170), (218, 168, 173, 220), (157, 169, 172, 161), (161, 172, 171, 155), (220, 173, 170, 223), (165, 155, 171, 174), (225, 222, 169, 175), (199, 195, 179, 185), (193, 189, 183, 186), (198, 197, 181, 187), (192, 191, 177, 184), (201, 196, 180, 190), (200, 195, 177, 191), (207, 192, 184, 205), (209, 198, 187, 204), (206, 193, 186, 203), (208, 199, 185, 202), (202, 185, 193, 206), (204, 187, 192, 207), (197, 200, 191, 181), (194, 201, 190, 176), (187, 181, 191, 192), (185, 179, 189, 193), (178, 188, 201, 194), (183, 189, 200, 197), (205, 184, 199, 208), (203, 186, 198, 209), (189, 179, 195, 200), (188, 182, 196, 201), (186, 183, 197, 198), (184, 177, 195, 199), (227, 203, 209, 232), (233, 205, 208, 231), (228, 204, 207, 230), (226, 202, 206, 229), (231, 208, 202, 226), (229, 206, 203, 227), (232, 209, 204, 228), (230, 207, 205, 233), (1, 21, 217, 211), (4, 20, 216, 212), (0, 8, 215, 210), (4, 212, 214, 10), (20, 0, 210, 216), (21, 5, 213, 217), (10, 214, 213, 5), (8, 1, 211, 215), (163, 153, 222, 225), (158, 220, 223, 150), (152, 218, 220, 158), (152, 163, 225, 218), (170, 174, 221, 223), (169, 222, 224, 172), (172, 224, 219, 171), (174, 171, 219, 221), (190, 230, 233, 176), (196, 232, 228, 180), (188, 229, 227, 182), (194, 231, 226, 178), (178, 226, 229, 188), (180, 228, 230, 190), (176, 233, 231, 194), (182, 227, 232, 196), (234, 235, 237, 236), (236, 237, 241, 240), (240, 241, 239, 238), (238, 239, 235, 234), (236, 240, 238, 234), (241, 237, 235, 239), (242, 243, 245, 244), (244, 245, 249, 248), (248, 249, 247, 246), (246, 247, 243, 242), (244, 248, 246, 242), (249, 245, 243, 247), (250, 251, 253, 252), (252, 253, 257, 256), (256, 257, 255, 254), (254, 255, 251, 250), (252, 256, 254, 250), (257, 253, 251, 255), (99, 259, 265, 117), (101, 261, 264, 116), (98, 258, 263, 109), (100, 260, 262, 108), (116, 264, 258, 98), (108, 262, 261, 101), (117, 265, 260, 100), (109, 263, 259, 99), (52, 266, 273, 73), (54, 268, 272, 72), (53, 267, 271, 65), (55, 269, 270, 64), (64, 270, 266, 52), (72, 272, 269, 55), (65, 271, 268, 54), (73, 273, 267, 53), (50, 275, 281, 70), (44, 277, 280, 68), (48, 276, 279, 62), (46, 274, 278, 60), (68, 280, 274, 46), (60, 278, 275, 50), (70, 281, 276, 48), (62, 279, 277, 44), (612, 287, 285, 291), (293, 290, 283, 292), (608, 289, 282, 603), (290, 607, 288, 283), (292, 283, 288, 611), (285, 287, 607, 290), (286, 284, 289, 608), (291, 285, 290, 293), (284, 291, 293, 289), (282, 292, 611, 603), (289, 293, 292, 282), (286, 612, 291, 284), (582, 614, 143, 127), (584, 129, 144, 615), (509, 303, 296, 505), (508, 507, 300, 305), (319, 315, 299, 304), (511, 316, 300, 507), (318, 317, 301, 305), (510, 317, 297, 504), (316, 318, 305, 300), (314, 319, 304, 298), (506, 508, 305, 301), (504, 297, 303, 509), (337, 331, 309, 325), (335, 332, 313, 321), (336, 333, 311, 327), (334, 330, 307, 323), (329, 322, 310, 326), (328, 323, 307, 325), (294, 302, 319, 314), (296, 303, 318, 316), (506, 301, 317, 510), (303, 297, 317, 318), (505, 296, 316, 511), (302, 295, 315, 319), (327, 311, 323, 328), (324, 306, 322, 329), (333, 334, 323, 311), (331, 335, 321, 309), (308, 324, 329, 320), (313, 327, 328, 321), (321, 328, 325, 309), (320, 329, 326, 312), (332, 336, 327, 313), (330, 337, 325, 307), (306, 324, 337, 330), (312, 326, 336, 332), (308, 320, 335, 331), (310, 322, 334, 333), (322, 306, 330, 334), (326, 310, 333, 336), (320, 312, 332, 335), (324, 308, 331, 337), (567, 561, 341, 363), (565, 562, 345, 355), (566, 563, 343, 365), (564, 560, 339, 357), (370, 356, 342, 364), (365, 369, 353, 345), (573, 571, 346, 358), (575, 570, 349, 366), (572, 569, 348, 359), (574, 568, 347, 367), (368, 377, 371, 350), (363, 368, 350, 339), (357, 361, 352, 343), (355, 360, 351, 341), (345, 353, 360, 355), (339, 350, 361, 357), (353, 374, 375, 360), (568, 572, 359, 347), (570, 573, 358, 349), (362, 338, 356, 370), (563, 564, 357, 343), (561, 565, 355, 341), (340, 362, 370, 354), (350, 371, 376, 361), (341, 351, 368, 363), (360, 375, 372, 351), (571, 574, 367, 346), (569, 575, 366, 348), (343, 352, 369, 365), (354, 370, 364, 344), (562, 566, 365, 345), (560, 567, 363, 339), (379, 376, 371, 377), (378, 373, 376, 379), (374, 378, 379, 375), (375, 379, 377, 372), (361, 376, 373, 352), (352, 373, 378, 369), (351, 372, 377, 368), (369, 378, 374, 353), (557, 553, 383, 397), (559, 554, 387, 405), (556, 555, 385, 399), (558, 552, 381, 407), (413, 406, 384, 398), (412, 407, 381, 397), (406, 380, 388, 408), (398, 384, 391, 400), (404, 386, 390, 409), (396, 382, 389, 401), (408, 388, 392, 410), (400, 391, 395, 402), (409, 390, 394, 411), (401, 389, 393, 403), (388, 401, 403, 392), (390, 400, 402, 394), (380, 396, 401, 388), (386, 398, 400, 390), (405, 412, 397, 383), (404, 413, 398, 386), (554, 556, 399, 387), (552, 557, 397, 381), (382, 396, 413, 404), (387, 399, 412, 405), (389, 409, 411, 393), (391, 408, 410, 395), (382, 404, 409, 389), (384, 406, 408, 391), (399, 385, 407, 412), (396, 380, 406, 413), (555, 558, 407, 385), (553, 559, 405, 383), (576, 416, 417, 577), (434, 414, 415, 435), (596, 578, 414, 434), (579, 581, 418, 415), (436, 437, 421, 419), (435, 436, 419, 417), (581, 583, 420, 418), (585, 587, 424, 422), (439, 440, 427, 425), (438, 439, 425, 423), (587, 589, 426, 424), (591, 593, 430, 428), (589, 591, 428, 426), (442, 443, 433, 431), (441, 442, 431, 429), (593, 595, 432, 430), (428, 430, 442, 441), (430, 432, 443, 442), (422, 424, 439, 438), (424, 426, 440, 439), (422, 438, 615, 585), (415, 418, 436, 435), (418, 420, 437, 436), (576, 596, 434, 416), (416, 434, 435, 417), (431, 433, 594, 592), (594, 433, 443, 432, 595), (429, 431, 592, 590), (427, 429, 590, 588), (425, 427, 588, 586), (423, 425, 586, 584), (420, 583, 614, 437), (419, 421, 582, 580), (417, 419, 580, 577), (414, 578, 579, 415), (429, 427, 440, 441), (426, 428, 441, 440), (461, 457, 447, 453), (469, 458, 451, 463), (460, 459, 449, 455), (515, 456, 445, 513), (467, 464, 448, 454), (518, 513, 445, 453), (516, 518, 453, 447), (462, 467, 454, 450), (458, 460, 455, 451), (456, 461, 453, 445), (444, 452, 461, 456), (450, 454, 460, 458), (517, 444, 456, 515), (454, 448, 459, 460), (462, 450, 458, 469), (452, 446, 457, 461), (512, 462, 469, 519), (448, 464, 468, 459), (512, 514, 467, 462), (451, 455, 466, 463), (455, 449, 465, 466), (514, 517, 464, 467), (459, 468, 465, 449), (519, 469, 463, 516), (493, 479, 473, 489), (487, 480, 477, 483), (492, 481, 475, 491), (486, 478, 471, 485), (495, 484, 474, 490), (494, 485, 471, 489), (501, 499, 478, 486), (503, 498, 481, 492), (500, 497, 480, 487), (502, 496, 479, 493), (496, 500, 487, 479), (498, 501, 486, 481), (491, 475, 485, 494), (488, 470, 484, 495), (481, 486, 485, 475), (479, 487, 483, 473), (472, 488, 495, 482), (477, 491, 494, 483), (499, 502, 493, 478), (497, 503, 492, 480), (483, 494, 489, 473), (482, 495, 490, 476), (480, 492, 491, 477), (478, 493, 489, 471), (521, 526, 503, 497), (527, 525, 502, 499), (522, 524, 501, 498), (520, 523, 500, 496), (525, 520, 496, 502), (523, 521, 497, 500), (526, 522, 498, 503), (524, 527, 499, 501), (295, 505, 511, 315), (298, 506, 510, 314), (294, 504, 509, 302), (298, 304, 508, 506), (314, 510, 504, 294), (315, 511, 507, 299), (304, 299, 507, 508), (302, 509, 505, 295), (457, 519, 516, 447), (452, 444, 517, 514), (446, 452, 514, 512), (446, 512, 519, 457), (464, 517, 515, 468), (463, 466, 518, 516), (466, 465, 513, 518), (468, 515, 513, 465), (484, 470, 527, 524), (490, 474, 522, 526), (482, 476, 521, 523), (488, 472, 520, 525), (472, 482, 523, 520), (474, 484, 524, 522), (470, 488, 525, 527), (476, 490, 526, 521), (528, 530, 531, 529), (530, 534, 535, 531), (534, 532, 533, 535), (532, 528, 529, 533), (530, 528, 532, 534), (535, 533, 529, 531), (536, 538, 539, 537), (538, 542, 543, 539), (542, 540, 541, 543), (540, 536, 537, 541), (538, 536, 540, 542), (543, 541, 537, 539), (544, 546, 547, 545), (546, 550, 551, 547), (550, 548, 549, 551), (548, 544, 545, 549), (546, 544, 548, 550), (551, 549, 545, 547), (393, 411, 559, 553), (395, 410, 558, 555), (392, 403, 557, 552), (394, 402, 556, 554), (410, 392, 552, 558), (402, 395, 555, 556), (411, 394, 554, 559), (403, 393, 553, 557), (346, 367, 567, 560), (348, 366, 566, 562), (347, 359, 565, 561), (349, 358, 564, 563), (358, 346, 560, 564), (366, 349, 563, 566), (359, 348, 562, 565), (367, 347, 561, 567), (344, 364, 575, 569), (338, 362, 574, 571), (342, 356, 573, 570), (340, 354, 572, 568), (362, 340, 568, 574), (354, 344, 569, 572), (364, 342, 570, 575), (356, 338, 571, 573), (612, 609, 600, 602), (613, 610, 598, 606), (608, 603, 597, 605), (606, 598, 604, 607), (610, 611, 604, 598), (600, 606, 607, 602), (601, 608, 605, 599), (609, 613, 606, 600), (599, 605, 613, 609), (597, 603, 611, 610), (605, 597, 610, 613), (601, 599, 609, 612), (582, 421, 437, 614), (584, 615, 438, 423), (633, 642, 670, 674), (632, 650, 665, 666), (648, 632, 666, 657), (640, 633, 674, 675), (659, 662, 633, 640), (678, 677, 632, 648), (677, 669, 650, 632), (662, 663, 642, 633), (628, 616, 659, 640), (629, 619, 670, 642), (634, 618, 675, 676), (635, 623, 669, 668), (630, 622, 678, 648), (631, 621, 665, 650), (636, 620, 657, 658), (637, 617, 663, 664), (618, 628, 640, 675), (617, 629, 642, 663), (620, 630, 648, 657), (623, 631, 650, 669), (622, 634, 676, 678), (619, 635, 668, 670), (616, 636, 658, 659), (621, 637, 664, 665), (627, 653, 657, 666), (653, 652, 658, 657), (641, 624, 662, 659), (624, 638, 667, 662), (652, 641, 659, 658), (638, 627, 666, 667), (660, 655, 663, 662), (655, 654, 664, 663), (651, 656, 666, 665), (661, 660, 662, 667), (654, 651, 665, 664), (656, 661, 667, 666), (647, 646, 668, 669), (643, 625, 674, 670), (626, 647, 669, 677), (639, 626, 677, 679), (646, 643, 670, 668), (625, 639, 679, 674), (671, 645, 675, 674), (645, 644, 676, 675), (649, 672, 677, 678), (672, 673, 679, 677), (644, 649, 678, 676), (673, 671, 674, 679), (697, 738, 734, 706), (696, 730, 729, 714), (712, 721, 730, 696), (704, 739, 738, 697), (723, 704, 697, 726), (742, 712, 696, 741), (741, 696, 714, 733), (726, 697, 706, 727), (692, 704, 723, 680), (693, 706, 734, 683), (698, 740, 739, 682), (699, 732, 733, 687), (694, 712, 742, 686), (695, 714, 729, 685), (700, 722, 721, 684), (701, 728, 727, 681), (682, 739, 704, 692), (681, 727, 706, 693), (684, 721, 712, 694), (687, 733, 714, 695), (686, 742, 740, 698), (683, 734, 732, 699), (680, 723, 722, 700), (685, 729, 728, 701), (691, 730, 721, 717), (717, 721, 722, 716), (705, 723, 726, 688), (688, 726, 731, 702), (716, 722, 723, 705), (702, 731, 730, 691), (724, 726, 727, 719), (719, 727, 728, 718), (715, 729, 730, 720), (725, 731, 726, 724), (718, 728, 729, 715), (720, 730, 731, 725), (711, 733, 732, 710), (707, 734, 738, 689), (690, 741, 733, 711), (703, 743, 741, 690), (710, 732, 734, 707), (689, 738, 743, 703), (735, 738, 739, 709), (709, 739, 740, 708), (713, 742, 741, 736), (736, 741, 743, 737), (708, 740, 742, 713), (737, 743, 738, 735), (616, 628, 692, 680), (619, 629, 693, 683), (618, 634, 698, 682), (623, 635, 699, 687), (622, 630, 694, 686), (621, 631, 695, 685), (620, 636, 700, 684), (617, 637, 701, 681), (628, 618, 682, 692), (629, 617, 681, 693), (630, 620, 684, 694), (631, 623, 687, 695), (634, 622, 686, 698), (635, 619, 683, 699), (636, 616, 680, 700), (637, 621, 685, 701), (653, 627, 691, 717), (652, 653, 717, 716), (624, 641, 705, 688), (638, 624, 688, 702), (641, 652, 716, 705), (627, 638, 702, 691), (655, 660, 724, 719), (654, 655, 719, 718), (656, 651, 715, 720), (660, 661, 725, 724), (651, 654, 718, 715), (661, 656, 720, 725), (646, 647, 711, 710), (625, 643, 707, 689), (647, 626, 690, 711), (626, 639, 703, 690), (643, 646, 710, 707), (639, 625, 689, 703), (645, 671, 735, 709), (644, 645, 709, 708), (672, 649, 713, 736), (673, 672, 736, 737), (649, 644, 708, 713), (671, 673, 737, 735)])
me_cube.polygons.foreach_set('use_smooth', [1, 1, 1, 1, 1, 1, 1, 1, 1, 1, 1, 1, 1, 1, 1, 1, 1, 1, 1, 1, 1, 1, 1, 1, 1, 1, 1, 1, 1, 1, 1, 1, 1, 1, 1, 1, 1, 1, 1, 1, 1, 1, 1, 1, 1, 1, 1, 1, 1, 1, 1, 1, 1, 1, 1, 1, 1, 1, 1, 1, 1, 1, 1, 1, 1, 1, 1, 1, 1, 1, 1, 1, 1, 1, 1, 1, 1, 1, 1, 1, 1, 1, 1, 1, 1, 1, 1, 1, 1, 1, 1, 1, 1, 1, 1, 1, 1, 1, 1, 1, 1, 1, 1, 1, 1, 1, 1, 1, 1, 1, 1, 1, 1, 1, 1, 1, 1, 1, 1, 1, 1, 1, 1, 1, 1, 1, 1, 1, 1, 1, 1, 1, 1, 1, 1, 1, 1, 1, 1, 1, 1, 1, 1, 1, 1, 1, 1, 1, 1, 1, 1, 1, 1, 1, 1, 1, 1, 1, 1, 1, 1, 1, 1, 1, 1, 1, 1, 1, 1, 1, 1, 1, 1, 1, 1, 1, 1, 1, 1, 1, 1, 1, 1, 1, 1, 1, 1, 1, 1, 1, 1, 1, 1, 1, 1, 1, 1, 1, 1, 1, 1, 1, 1, 1, 1, 1, 1, 1, 1, 1, 1, 1, 1, 1, 1, 1, 1, 1, 1, 1, 1, 1, 1, 1, 1, 1, 1, 1, 1, 1, 1, 1, 1, 1, 1, 1, 1, 1, 1, 1, 1, 1, 1, 1, 1, 1, 1, 1, 1, 1, 1, 1, 1, 1, 1, 1, 1, 1, 1, 1, 1, 1, 1, 1, 1, 1, 1, 1, 1, 1, 1, 1, 1, 1, 1, 1, 1, 1, 1, 1, 1, 1, 1, 1, 1, 1, 1, 1, 1, 1, 1, 1, 1, 1, 1, 1, 1, 1, 1, 1, 1, 1, 1, 1, 1, 1, 1, 1, 1, 1, 1, 1, 1, 1, 1, 1, 1, 1, 1, 1, 1, 1, 1, 1, 1, 1, 1, 1, 1, 1, 1, 1, 1, 1, 1, 1, 1, 1, 1, 1, 1, 1, 1, 1, 1, 1, 1, 1, 1, 1, 1, 1, 1, 1, 1, 1, 1, 1, 1, 1, 1, 1, 1, 1, 1, 1, 1, 1, 1, 1, 1, 1, 1, 1, 1, 1, 1, 1, 1, 1, 1, 1, 1, 1, 1, 1, 1, 1, 1, 1, 1, 1, 1, 1, 1, 1, 1, 1, 1, 1, 1, 1, 1, 1, 1, 1, 1, 1, 1, 1, 1, 1, 1, 1, 1, 1, 1, 1, 1, 1, 1, 1, 1, 1, 1, 1, 1, 1, 1, 1, 1, 1, 1, 1, 1, 1, 1, 1, 1, 1, 1, 1, 1, 1, 1, 1, 1, 1, 1, 1, 1, 1, 1, 1, 1, 1, 1, 1, 1, 1, 1, 1, 1, 1, 1, 1, 1, 1, 1, 1, 1, 1, 1, 1, 1, 1, 1, 1, 1, 1, 1, 1, 1, 1, 1, 1, 1, 1, 1, 1, 1, 1, 1, 1, 1, 1, 1, 1, 1, 1, 1, 1, 1, 1, 1, 1, 1, 1, 1, 1, 1, 1, 1, 1, 1, 1, 1, 1, 1, 1, 1, 1, 1, 1, 1, 1, 1, 1, 1, 1, 1, 1, 1, 1, 1, 1, 1, 1, 1, 1, 1, 1, 1, 1, 1, 1, 1, 1, 1, 1, 1, 1, 1, 1, 1, 1, 1, 1, 1, 1, 1, 1, 1, 1, 1, 1, 1, 1, 1, 1, 0, 0, 0, 0, 0, 0, 0, 0, 0, 0, 0, 0, 0, 0, 0, 0, 0, 0, 0, 0, 0, 0, 0, 0, 0, 0, 0, 0, 0, 0, 0, 0, 0, 0, 0, 0, 0, 0, 0, 0, 0, 0, 0, 0, 0, 0, 0, 0, 0, 0, 0, 0, 0, 0, 0, 0, 0, 0, 0, 0, 0, 0, 0, 0, 0, 0, 0, 0, 0, 0, 0, 0, 0, 0, 0, 0, 0, 0, 0, 0, 0, 0, 0, 0, 0, 0, 0, 0, 0, 0, 0, 0, 0, 0, 0, 0, 0, 0, 0, 0, 0, 0, 0, 0, 0, 0, 0, 0, 0, 0, 0, 0, 0, 0, 0, 0, 0, 0, 0, 0, 0, 0, 0, 0, 0, 0, 0, 0, 0, 0, 0, 0, 0, 0, 0, 0])
me_cube.polygons.foreach_set('material_index', [0, 0, 0, 0, 0, 0, 0, 0, 0, 0, 0, 0, 0, 0, 0, 0, 0, 0, 0, 0, 0, 0, 0, 0, 0, 0, 0, 0, 0, 0, 0, 0, 0, 0, 0, 0, 0, 0, 0, 0, 0, 0, 0, 0, 0, 0, 0, 0, 0, 0, 0, 0, 0, 0, 0, 0, 0, 0, 0, 0, 0, 0, 0, 0, 0, 0, 0, 0, 0, 0, 0, 0, 0, 0, 0, 0, 0, 0, 0, 0, 0, 0, 0, 0, 0, 0, 0, 0, 0, 0, 0, 0, 0, 0, 0, 0, 0, 0, 0, 0, 0, 0, 0, 0, 0, 0, 0, 0, 0, 0, 0, 0, 0, 0, 0, 0, 0, 0, 0, 0, 0, 0, 0, 0, 0, 0, 0, 0, 0, 0, 0, 0, 0, 0, 0, 0, 0, 0, 0, 0, 0, 0, 0, 0, 0, 0, 0, 0, 0, 0, 0, 0, 0, 0, 0, 0, 0, 0, 0, 0, 0, 0, 0, 0, 0, 0, 0, 0, 0, 0, 0, 0, 0, 0, 0, 0, 0, 0, 0, 0, 0, 0, 0, 0, 0, 0, 0, 0, 0, 0, 0, 0, 0, 0, 0, 0, 0, 0, 0, 0, 0, 0, 0, 0, 0, 0, 0, 0, 0, 0, 0, 0, 0, 0, 0, 0, 0, 0, 0, 0, 0, 0, 0, 0, 0, 0, 0, 0, 0, 0, 0, 0, 0, 0, 0, 0, 0, 0, 0, 0, 0, 0, 0, 0, 0, 0, 0, 0, 0, 0, 0, 0, 0, 0, 0, 0, 0, 0, 0, 0, 0, 0, 0, 0, 0, 0, 0, 0, 0, 0, 0, 0, 0, 0, 0, 0, 0, 0, 0, 0, 0, 0, 0, 0, 0, 0, 0, 0, 0, 0, 0, 0, 0, 0, 0, 0, 0, 0, 0, 0, 0, 0, 0, 0, 0, 0, 0, 0, 0, 0, 0, 0, 0, 0, 0, 0, 0, 0, 0, 0, 0, 0, 0, 0, 0, 0, 0, 0, 0, 0, 0, 0, 0, 0, 0, 0, 0, 0, 0, 0, 0, 0, 0, 0, 0, 0, 0, 0, 0, 0, 0, 0, 0, 0, 0, 0, 0, 0, 0, 0, 0, 0, 0, 0, 0, 0, 0, 0, 0, 0, 0, 0, 0, 0, 0, 0, 0, 0, 0, 0, 0, 0, 0, 0, 0, 0, 0, 0, 0, 0, 0, 0, 0, 0, 0, 0, 0, 0, 0, 0, 0, 0, 0, 0, 0, 0, 0, 0, 0, 0, 0, 0, 0, 0, 0, 0, 0, 0, 0, 0, 0, 0, 0, 0, 0, 0, 0, 0, 0, 0, 0, 0, 0, 0, 0, 0, 0, 0, 0, 0, 0, 0, 0, 0, 0, 0, 0, 0, 0, 0, 0, 0, 0, 0, 0, 0, 0, 0, 2, 2, 2, 2, 2, 2, 2, 2, 2, 2, 2, 2, 2, 2, 2, 2, 2, 2, 2, 2, 2, 2, 2, 2, 2, 2, 2, 2, 2, 2, 2, 2, 0, 0, 0, 0, 0, 0, 0, 0, 0, 0, 0, 0, 0, 0, 0, 0, 2, 2, 2, 2, 2, 2, 2, 2, 0, 0, 0, 0, 0, 0, 0, 0, 0, 0, 0, 0, 0, 0, 0, 0, 0, 0, 0, 0, 0, 0, 0, 0, 0, 0, 0, 0, 0, 0, 0, 0, 0, 0, 0, 0, 0, 0, 0, 0, 0, 0, 0, 0, 0, 0, 0, 0, 0, 0, 0, 0, 0, 0, 0, 0, 3, 3, 3, 3, 3, 3, 3, 3, 3, 3, 3, 3, 3, 3, 3, 3, 3, 3, 3, 3, 3, 3, 3, 3, 3, 3, 3, 3, 3, 3, 3, 3, 3, 3, 3, 3, 3, 3, 3, 3, 3, 3, 3, 3, 3, 3, 3, 3, 3, 3, 3, 3, 3, 3, 3, 3, 3, 3, 3, 3, 3, 3, 3, 3, 3, 3, 3, 3, 3, 3, 3, 3, 3, 3, 3, 3, 3, 3, 3, 3, 3, 3, 3, 3, 3, 3, 3, 3, 3, 3, 3, 3, 3, 3, 3, 3, 3, 3, 3, 3, 3, 3, 3, 3, 3, 3, 3, 3, 3, 3, 3, 3, 3, 3, 3, 3, 3, 3, 3, 3, 3, 3, 3, 3, 3, 3, 3, 3, 3, 3, 3, 3, 3, 3, 3, 3])
me_cube.materials.append(mat_base_white)
me_cube.materials.append(mat_l_arm)
me_cube.materials.append(mat_r_arm)
me_cube.materials.append(mat_dark_grey)
me_cube.use_remesh_preserve_volume = False
me_cube.use_remesh_preserve_attributes = False
me_cube.use_mirror_vertex_groups = False
me_cube.update()
arm_armature = bpy.data.armatures.new('Armature')  # bones are not reproduced

# ---- objects
ob_armature = bpy.data.objects.new('Armature', arm_armature)
ob_cube = bpy.data.objects.new('Cube', me_cube)
ob_lamp = bpy.data.objects.new('Lamp', light_lamp)
ob_camera = bpy.data.objects.new('Camera', cam_camera)

# ---- transforms, parenting, visibility, modifiers, constraints
ob_armature.location = (0.00145, 0.2866, 2.801)
ob_armature.show_in_front = True
ob_armature.lineart.crease_threshold = 0.0
ob_cube.parent = ob_armature
ob_cube.matrix_parent_inverse = Matrix(((1.0, 0.0, 0.0, -0.00145), (0.0, 1.0, 0.0, -0.2866), (0.0, 0.0, 1.0, -2.801), (0.0, 0.0, 0.0, 1.0)))
ob_cube.location = (0.0, 0.2929, 0.132)
ob_cube.lock_rotations_4d = False
ob_cube.empty_display_type = 'ARROWS'
ob_cube.hide_select = True
ob_cube.lineart.crease_threshold = 0.0
_vg = ob_cube.vertex_groups.new(name='Base_Bone')
for _i, _w in zip([120, 121, 122, 123, 124, 125, 126, 127, 140, 141, 142, 143, 414, 415, 416, 417, 418, 419, 420, 421, 434, 435, 436, 437, 576, 577, 578, 579, 580, 581, 582, 596], [0.9513, 0.7586, 0.9571, 0.7884, 0.1553, 0.164, 0.03092, 0.03524, 0.9851, 0.8581, 0.1863, 0.02403, 0.9503, 0.7574, 0.9562, 0.7869, 0.1561, 0.165, 0.03178, 0.03608, 0.9843, 0.8557, 0.1875, 0.02502, 0.9819, 0.816, 0.9744, 0.8258, 0.1592, 0.1448, 0.002703, 0.9942]): _vg.add([_i], _w, 'REPLACE')
_vg = ob_cube.vertex_groups.new(name='Spine_1')
for _i, _w in zip([120, 121, 122, 123, 124, 125, 126, 127, 141, 142, 143, 414, 415, 416, 417, 418, 419, 420, 421, 435, 436, 437, 577, 578, 579, 580, 581, 582, 583, 614], [0.04749, 0.2414, 0.03586, 0.2116, 0.8447, 0.836, 0.9595, 0.9574, 0.1419, 0.8137, 0.963, 0.04943, 0.2426, 0.03757, 0.2131, 0.8439, 0.835, 0.9591, 0.957, 0.1443, 0.8125, 0.9625, 0.184, 0.001172, 0.1742, 0.8408, 0.8552, 0.9736, 0.976, 1.0]): _vg.add([_i], _w, 'REPLACE')
_vg = ob_cube.vertex_groups.new(name='Spine_2')
for _i, _w in zip([128, 129, 130, 131, 132, 133, 134, 135, 136, 137, 138, 139, 144, 145, 146, 147, 148, 149, 422, 423, 424, 425, 426, 427, 428, 429, 430, 431, 432, 433, 438, 439, 440, 441, 442, 443, 584, 585, 586, 587, 588, 589, 590, 591, 592, 593, 594, 595, 615], [0.9028, 0.9106, 0.7059, 0.7467, 0.3423, 0.4784, 0.236, 0.3034, 0.1039, 0.1309, 0.05389, 0.05622, 0.9216, 0.6913, 0.3886, 0.227, 0.08731, 0.05455, 0.9023, 0.91, 0.7053, 0.7461, 0.343, 0.4785, 0.2366, 0.3039, 0.1042, 0.1316, 0.05288, 0.05715, 0.921, 0.6907, 0.3895, 0.2281, 0.08923, 0.05814, 0.9511, 0.9616, 0.7801, 0.7807, 0.2974, 0.264, 0.1204, 0.1093, 0.05946, 0.06432, 0.03948, 0.0406, 0.9999]): _vg.add([_i], _w, 'REPLACE')
_vg = ob_cube.vertex_groups.new(name='Spine_3')
for _i, _w in zip([128, 129, 130, 131, 132, 133, 134, 135, 136, 137, 138, 139, 144, 145, 146, 147, 148, 149, 422, 423, 424, 425, 426, 427, 428, 429, 430, 431, 432, 433, 438, 439, 440, 441, 442, 443, 584, 585, 586, 587, 588, 589, 590, 591, 592, 593, 594, 595], [0.09717, 0.08943, 0.2941, 0.2533, 0.6577, 0.5216, 0.764, 0.6966, 0.8961, 0.8691, 0.9461, 0.9438, 0.07836, 0.3087, 0.6114, 0.773, 0.9127, 0.9455, 0.09774, 0.09003, 0.2947, 0.2539, 0.657, 0.5215, 0.7634, 0.6961, 0.8958, 0.8684, 0.9471, 0.9429, 0.07902, 0.3093, 0.6105, 0.7719, 0.9108, 0.9419, 0.0479, 0.02675, 0.2199, 0.2193, 0.7026, 0.736, 0.8796, 0.8907, 0.9405, 0.9357, 0.9553, 0.9547]): _vg.add([_i], _w, 'REPLACE')
_vg = ob_cube.vertex_groups.new(name='Neck')
_vg = ob_cube.vertex_groups.new(name='Head')
_vg.add([282, 283, 284, 285, 286, 287, 288, 289, 290, 291, 292, 293, 597, 598, 599, 600, 601, 602, 603, 604, 605, 606, 607, 608, 609, 610, 611, 612, 613], 1.0, 'REPLACE')
_vg = ob_cube.vertex_groups.new(name='R_Shoulder')
_vg.add([444, 445, 446, 447, 448, 449, 450, 451, 452, 453, 454, 455, 456, 457, 458, 459, 460, 461, 462, 463, 464, 465, 466, 467, 468, 469, 512, 513, 514, 515, 516, 517, 518, 519], 1.0, 'REPLACE')
_vg = ob_cube.vertex_groups.new(name='R_Arm')
_vg.add([470, 471, 472, 473, 474, 475, 476, 477, 478, 479, 480, 481, 482, 483, 484, 485, 486, 487, 488, 489, 490, 491, 492, 493, 494, 495, 496, 497, 498, 499, 500, 501, 502, 503, 520, 521, 522, 523, 524, 525, 526, 527, 616, 617, 618, 619, 620, 621, 622, 623, 624, 625, 626, 627, 628, 629, 630, 631, 632, 633, 634, 635, 636, 637, 638, 639, 640, 641, 642, 643, 644, 645, 646, 647, 648, 649, 650, 651, 652, 653, 654, 655, 656, 657, 658, 659, 660, 661, 662, 663, 664, 665, 666, 667, 668, 669, 670, 671, 672, 673, 674, 675, 676, 677, 678, 679, 680, 681, 682, 683, 684, 685, 686, 687, 688, 689, 690, 691, 692, 693, 694, 695, 696, 697, 698, 699, 700, 701, 702, 703, 704, 705, 706, 707, 708, 709, 710, 711, 712, 713, 714, 715, 716, 717, 718, 719, 720, 721, 722, 723, 724, 725, 726, 727, 728, 729, 730, 731, 732, 733, 734, 735, 736, 737, 738, 739, 740, 741, 742, 743], 1.0, 'REPLACE')
_vg = ob_cube.vertex_groups.new(name='R_Wrist')
for _i, _w in zip([528, 529, 530, 531, 532, 533, 534, 535], [0.9674, 0.993, 0.95, 0.9932, 0.9617, 0.9766, 0.6148, 0.9616]): _vg.add([_i], _w, 'REPLACE')
_vg = ob_cube.vertex_groups.new(name='R_Finger')
for _i, _w in zip([528, 530, 532, 534, 535, 536, 537, 538, 539, 540, 541, 542, 543], [0.01529, 5.124e-08, 3.958e-08, 4.325e-05, 0.02676, 1.0, 1.0, 1.0, 1.0, 1.0, 1.0, 1.0, 1.0]): _vg.add([_i], _w, 'REPLACE')
_vg = ob_cube.vertex_groups.new(name='R_Thumb')
_vg.add([544, 545, 546, 547, 548, 549, 550, 551], 1.0, 'REPLACE')
_vg = ob_cube.vertex_groups.new(name='L_Shoulder')
_vg.add([150, 151, 152, 153, 154, 155, 156, 157, 158, 159, 160, 161, 162, 163, 164, 165, 166, 167, 168, 169, 170, 171, 172, 173, 174, 175, 218, 219, 220, 221, 222, 223, 224, 225], 1.0, 'REPLACE')
_vg = ob_cube.vertex_groups.new(name='L_Arm')
_vg.add([176, 177, 178, 179, 180, 181, 182, 183, 184, 185, 186, 187, 188, 189, 190, 191, 192, 193, 194, 195, 196, 197, 198, 199, 200, 201, 202, 203, 204, 205, 206, 207, 208, 209, 226, 227, 228, 229, 230, 231, 232, 233], 1.0, 'REPLACE')
_vg = ob_cube.vertex_groups.new(name='L_Wrist')
for _i, _w in zip([234, 235, 236, 237, 238, 239, 240, 241], [0.7497, 0.9653, 0.911, 0.9824, 0.561, 0.9377, 0.5819, 0.8754]): _vg.add([_i], _w, 'REPLACE')
_vg = ob_cube.vertex_groups.new(name='L_Finger')
for _i, _w in zip([190, 194, 201, 234, 235, 236, 237, 238, 239, 240, 241, 242, 243, 244, 245, 246, 247, 248, 249], [0.0, 0.0, 0.0, 0.02519, 0.001737, 0.000834, 0.0, 0.003209, 9.235e-36, 0.0392, 5.354e-10, 1.0, 1.0, 1.0, 1.0, 1.0, 0.9999, 1.0, 1.0]): _vg.add([_i], _w, 'REPLACE')
_vg = ob_cube.vertex_groups.new(name='L_Thumb')
_vg.add([250, 251, 252, 253, 254, 255, 256, 257], 1.0, 'REPLACE')
_vg = ob_cube.vertex_groups.new(name='R_Theign')
_vg.add([380, 381, 382, 383, 384, 385, 386, 387, 388, 389, 390, 391, 392, 393, 394, 395, 396, 397, 398, 399, 400, 401, 402, 403, 404, 405, 406, 407, 408, 409, 410, 411, 412, 413, 552, 553, 554, 555, 556, 557, 558, 559], 1.0, 'REPLACE')
_vg = ob_cube.vertex_groups.new(name='R_Leg')
for _i, _w in zip([338, 339, 340, 341, 342, 343, 344, 345, 346, 347, 348, 349, 350, 351, 352, 353, 354, 355, 356, 357, 358, 359, 360, 361, 362, 363, 364, 365, 366, 367, 368, 369, 370, 371, 372, 373, 374, 375, 376, 377, 378, 379, 560, 561, 562, 563, 564, 565, 566, 567, 568, 569, 570, 571, 572, 573, 574, 575], [0.9921, 1.0, 0.9906, 1.0, 0.9356, 0.9999, 0.8483, 0.9999, 0.9999, 0.9999, 0.9994, 0.9995, 1.0, 1.0, 1.0, 1.0, 0.9711, 1.0, 0.9871, 1.0, 0.9998, 0.9998, 1.0, 1.0, 0.9958, 1.0, 0.6929, 0.9999, 0.9992, 1.0, 1.0, 1.0, 0.9964, 1.0, 1.0, 1.0, 1.0, 1.0, 1.0, 1.0, 1.0, 1.0, 1.0, 1.0, 0.9998, 0.9998, 0.9999, 0.9999, 0.9998, 1.0, 0.999, 0.9901, 0.9937, 0.9993, 0.9969, 0.9982, 0.9996, 0.9844]): _vg.add([_i], _w, 'REPLACE')
_vg = ob_cube.vertex_groups.new(name='R_Ankle')
for _i, _w in zip([307, 309, 311, 312, 313, 320, 321, 323, 325, 327, 328, 330, 331, 332, 333, 334, 335, 336, 342, 344, 354, 364], [0.1556, 0.224, 0.8501, 0.004657, 0.8472, 0.001856, 0.7286, 0.7334, 0.1704, 0.8884, 0.7621, 0.009596, 0.01546, 0.1036, 0.08017, 0.04318, 0.08519, 0.07855, 0.06442, 0.1517, 0.007797, 0.3071]): _vg.add([_i], _w, 'REPLACE')
_vg = ob_cube.vertex_groups.new(name='R_Heel')
for _i, _w in zip([308, 310, 311, 312, 313, 320, 321, 322, 326, 327, 329, 332, 333, 334, 335, 336], [0.01237, 0.9096, 0.1084, 0.8713, 0.1067, 0.07689, 0.001601, 0.06014, 0.9687, 0.08575, 0.03271, 0.8167, 0.852, 0.03793, 0.06212, 0.8923]): _vg.add([_i], _w, 'REPLACE')
_vg = ob_cube.vertex_groups.new(name='R_Foot')
for _i, _w in zip([294, 298, 300, 301, 303, 305, 306, 307, 308, 309, 310, 311, 312, 313, 314, 316, 317, 318, 319, 320, 321, 322, 323, 324, 325, 327, 328, 329, 330, 331, 332, 333, 334, 335, 336, 337, 506, 507, 508, 510, 511], [0.07283, 0.01986, 0.0, 0.0, 0.0, 0.0, 0.971, 0.8351, 0.9458, 0.7623, 0.07501, 0.03286, 0.1014, 0.04228, 0.0802, 0.0, 0.0, 0.0, 0.01832, 0.8972, 0.2456, 0.928, 0.2511, 0.9638, 0.8221, 0.001783, 0.2212, 0.954, 0.9617, 0.951, 0.07969, 0.06784, 0.9094, 0.8527, 0.008246, 0.9808, 4.799e-06, 0.0, 0.0, 0.01085, 0.0]): _vg.add([_i], _w, 'REPLACE')
_vg = ob_cube.vertex_groups.new(name='R_Toes')
for _i, _w in zip([294, 295, 296, 297, 298, 299, 300, 301, 302, 303, 304, 305, 314, 315, 316, 317, 318, 319, 504, 505, 506, 507, 508, 509, 510, 511], [0.9272, 0.9954, 0.9998, 0.9984, 0.9013, 0.9903, 0.9994, 0.9935, 0.9873, 1.0, 0.9832, 0.9996, 0.6785, 0.9932, 0.9997, 0.9958, 0.9998, 0.9658, 0.9922, 0.9991, 0.9736, 0.9975, 0.9934, 0.9993, 0.9639, 0.9987]): _vg.add([_i], _w, 'REPLACE')
_vg = ob_cube.vertex_groups.new(name='L_Theigh')
_vg.add([86, 87, 88, 89, 90, 91, 92, 93, 94, 95, 96, 97, 98, 99, 100, 101, 102, 103, 104, 105, 106, 107, 108, 109, 110, 111, 112, 113, 114, 115, 116, 117, 118, 119, 258, 259, 260, 261, 262, 263, 264, 265], 1.0, 'REPLACE')
_vg = ob_cube.vertex_groups.new(name='L_Leg')
_vg.add([44, 45, 46, 47, 48, 49, 50, 51, 52, 53, 54, 55, 56, 57, 58, 59, 60, 61, 62, 63, 64, 65, 66, 67, 68, 69, 70, 71, 72, 73, 74, 75, 76, 77, 78, 79, 80, 81, 82, 83, 84, 85, 266, 267, 268, 269, 270, 271, 272, 273, 274, 275, 276, 277, 278, 279, 280, 281], 1.0, 'REPLACE')
_vg = ob_cube.vertex_groups.new(name='L_Ankle')
for _i, _w in zip([13, 15, 17, 19, 27, 29, 31, 33, 34, 36, 38, 39, 40, 41, 42], [0.1686, 0.2177, 0.8445, 0.8568, 0.7329, 0.7182, 0.1749, 0.89, 0.7542, 0.03149, 0.08399, 0.0958, 0.06809, 0.06201, 0.07572]): _vg.add([_i], _w, 'REPLACE')
_vg = ob_cube.vertex_groups.new(name='L_Heel')
for _i, _w in zip([16, 17, 18, 19, 26, 28, 32, 33, 35, 38, 39, 40, 41, 42], [0.8819, 0.11, 0.9049, 0.1015, 0.06065, 0.072, 0.9715, 0.08419, 0.02006, 0.852, 0.8235, 0.0632, 0.04096, 0.8967]): _vg.add([_i], _w, 'REPLACE')
_vg = ob_cube.vertex_groups.new(name='L_Foot')
for _i, _w in zip([12, 13, 14, 15, 16, 17, 18, 19, 26, 27, 28, 29, 30, 31, 33, 34, 35, 36, 37, 38, 39, 40, 41, 42, 43], [0.9597, 0.8156, 0.6425, 0.7507, 0.0949, 0.04079, 0.07596, 0.03283, 0.8958, 0.2431, 0.9068, 0.2612, 0.9614, 0.8106, 0.001248, 0.2271, 0.9563, 0.943, 0.9141, 0.0633, 0.0806, 0.8679, 0.8846, 0.004936, 0.9705]): _vg.add([_i], _w, 'REPLACE')
_vg = ob_cube.vertex_groups.new(name='L_Toes')
for _i, _w in zip([0, 1, 2, 3, 4, 5, 6, 7, 8, 9, 10, 11, 14, 20, 21, 22, 23, 24, 25, 26, 30, 37, 210, 211, 212, 213, 214, 215, 216, 217], [1.0, 1.0, 1.0, 1.0, 1.0, 1.0, 1.0, 1.0, 1.0, 1.0, 1.0, 1.0, 0.005998, 1.0, 1.0, 1.0, 1.0, 1.0, 1.0, 0.007698, 0.01423, 0.056, 1.0, 1.0, 1.0, 1.0, 1.0, 1.0, 1.0, 1.0]): _vg.add([_i], _w, 'REPLACE')
_m = ob_cube.modifiers.new('Armature', 'ARMATURE')
_m.object = ob_armature
ob_lamp.location = (4.076, 1.005, 5.904)
ob_lamp.rotation_euler = (0.6503, 0.05522, 1.866)
ob_lamp.lock_rotations_4d = False
ob_lamp.empty_display_type = 'ARROWS'
ob_lamp.color = (0.0, 0.0, 0.0, 0.0)
ob_lamp.lineart.crease_threshold = 0.0
ob_camera.location = (7.481, -6.508, 5.344)
ob_camera.rotation_euler = (1.109, 0.0, 0.8149)
ob_camera.lock_rotations_4d = False
ob_camera.empty_display_type = 'ARROWS'
ob_camera.color = (0.0, 0.0, 0.0, 0.0)
ob_camera.display_type = 'WIRE'
ob_camera.lineart.crease_threshold = 0.0

# ---- collection membership
col_collection_1.objects.link(ob_armature)
col_collection_1.objects.link(ob_cube)
col_collection_1.objects.link(ob_lamp)
col_collection_1.objects.link(ob_camera)

# ---- scene / render settings (as saved in the file)
scene.camera = ob_camera
scene.frame_start = 0; scene.frame_end = 20; scene.frame_set(0)
scene.render.engine = 'BLENDER_EEVEE_NEXT'
scene.render.resolution_percentage = 50
scene.render.dither_intensity = 0.0
scene.cycles.use_denoising = False
scene.cycles.samples = 128
scene.cycles.sampling_pattern = 'TABULATED_SOBOL'
scene.cycles.use_adaptive_sampling = False
scene.cycles.use_light_tree = False
scene.cycles.blur_glossy = 0.0
scene.cycles.sample_clamp_indirect = 0.0
scene.view_settings.view_transform = 'Standard'
bpy.context.view_layer.update()
